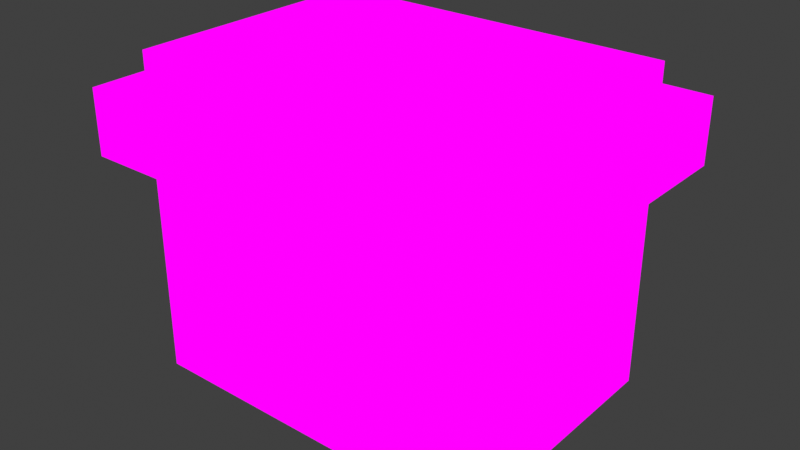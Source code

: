 # Source: HangarFrame.blend  (saved by Blender 2.82.7; exported with 4.5.12 LTS)
import bpy
from mathutils import Matrix  # noqa: F401  (used for matrix-valued properties, if any)

bpy.ops.wm.read_factory_settings(use_empty=True)
scene = bpy.context.scene
scene.name = 'Scene'

# ---- collections
col_collection = bpy.data.collections.new('Collection'); scene.collection.children.link(col_collection)

# ---- images (referenced by path relative to the original .blend; pixels are not part of the script)
import os
ASSET_DIR = os.environ.get("B2B_ASSET_DIR", "")  # directory of the original .blend (textures are referenced by path, not embedded)
HERE = os.path.dirname(os.path.abspath(__file__))  # packed textures are extracted next to this script under _unpacked/

def load_image(name, relpath, width, height, colorspace="sRGB"):
    """Load a texture the original file referenced (path relative to the .blend, or extracted next to this script)."""
    p = next((c for c in (os.path.join(HERE, relpath), os.path.join(ASSET_DIR, relpath)) if relpath and os.path.exists(c)), "")
    if p:
        img = bpy.data.images.load(p, check_existing=True)
        img.name = name
    else:  # same state as the original file: an image datablock whose file is absent (Cycles renders it pink)
        img = bpy.data.images.new(name, width, height)
        img.source = "FILE"
        img.filepath = "//" + (relpath or name)
    img.colorspace_settings.name = colorspace
    return img
img_hangarstructure_png_005 = load_image('HangarStructure.png.005', 'HangarStructure.png', 1024, 1024, 'sRGB')

# ---- materials (node trees are filled in below, after node groups)
mat_hangarstructure = bpy.data.materials.new('HangarStructure')
mat_hangarstructure.use_transparent_shadow = False

# ---- material node trees
mat_hangarstructure.use_nodes = True; mat_hangarstructure.node_tree.nodes.clear()
_N = mat_hangarstructure.node_tree.nodes; _L = mat_hangarstructure.node_tree.links
n0 = _N.new('ShaderNodeOutputMaterial'); n0.name = 'Material Output'; n0.location = (400, 0)
n1 = _N.new('ShaderNodeLightPath'); n1.name = 'Light Path'; n1.location = (0, 250)
n2 = _N.new('ShaderNodeBsdfTransparent'); n2.name = 'Transparent BSDF'; n2.location = (-200, -100)
n3 = _N.new('ShaderNodeEmission'); n3.name = 'Emission'; n3.location = (-200, -200)
n4 = _N.new('ShaderNodeMixShader'); n4.name = 'Mix Shader'; n4.location = (200, 0)
n5 = _N.new('ShaderNodeMixShader'); n5.name = 'Mix Shader.001'; n5.location = (0, -100)
n6 = _N.new('ShaderNodeTexImage'); n6.name = 'Image Texture'; n6.location = (-500, 100)
n6.image = img_hangarstructure_png_005
n6.interpolation = 'Closest'
_L.new(n6.outputs[0], n3.inputs[0])
_L.new(n6.outputs[1], n5.inputs[0])
_L.new(n2.outputs[0], n5.inputs[1])
_L.new(n2.outputs[0], n4.inputs[1])
_L.new(n3.outputs[0], n5.inputs[2])
_L.new(n5.outputs[0], n4.inputs[2])
_L.new(n1.outputs[0], n4.inputs[0])
_L.new(n4.outputs[0], n0.inputs[0])
n0.is_active_output = True

# ---- world
world_world = bpy.data.worlds.new('World'); scene.world = world_world
world_world.use_nodes = True; world_world.node_tree.nodes.clear()
_N = world_world.node_tree.nodes; _L = world_world.node_tree.links
n0 = _N.new('ShaderNodeOutputWorld'); n0.name = 'World Output'; n0.location = (300, 300)
n1 = _N.new('ShaderNodeBackground'); n1.name = 'Background'; n1.location = (10, 300)
n1.inputs[0].default_value = (0.05088, 0.05088, 0.05088, 1.0)
_L.new(n1.outputs[0], n0.inputs[0])
n0.is_active_output = True
world_world.color = (0.05088, 0.05088, 0.05088)
world_world.use_sun_shadow = False
world_world.sun_shadow_jitter_overblur = 0.0

# ---- meshes
me_cube_003 = bpy.data.meshes.new('Cube.003')
me_cube_003.from_pydata([(0.2468, 5.542, 0.773), (0.7468, 5.542, -0.227), (1.247, 5.542, -0.227), (-0.2532, 5.042, 0.773), (0.2468, 5.542, -0.227), (2.247, 5.542, -0.227), (2.747, 5.542, -0.227), (1.747, 5.542, 0.773), (3.247, 5.542, -0.227), (2.747, 5.542, 0.773), (0.2468, 5.542, 0.273), (3.747, 5.542, -0.227), (4.247, 5.542, -0.227), (-2.253, 1.542, 0.773), (-2.253, 5.042, 0.773), (-0.7532, 5.542, -0.227), (1.747, 5.542, -0.227), (-1.753, 5.542, -0.227), (-2.253, 5.542, -0.227), (-1.253, 5.542, -0.227), (-2.253, 4.542, -0.227), (-1.753, 4.542, 0.273), (-2.253, 4.042, 0.773), (-2.253, 5.042, -0.227), (-2.253, 4.542, 0.273), (-0.2532, 5.542, -0.227), (-2.253, 3.042, -0.227), (-1.753, 4.542, 0.773), (-2.253, 4.042, -0.227), (0.7468, 5.042, -0.227), (-2.253, 3.542, -0.227), (-0.2532, 1.042, -0.227), (-2.253, 1.042, -0.227), (-2.253, 2.542, -0.227), (-1.753, 5.042, 0.273), (-2.253, 1.542, 0.273), (-2.253, 1.542, -0.227), (-0.7532, 0.5423, -0.227), (-2.253, 1.042, 0.273), (-2.253, 0.5423, 0.773), (-1.753, 0.5423, -0.227), (-2.253, 0.5423, -0.227), (-2.253, 2.042, -0.227), (-0.7532, 0.5423, 0.773), (-1.253, 1.042, 1.273), (1.747, 1.042, 1.273), (4.247, 0.5423, -0.227), (-0.2532, 0.5423, -0.227), (0.2468, 0.5423, -0.227), (2.747, 0.5423, 0.773), (0.7468, 0.5423, -0.227), (2.247, 0.5423, 0.773), (1.247, 0.5423, -0.227), (1.747, 0.5423, 0.773), (2.747, 0.5423, -0.227), (3.747, 1.042, 1.273), (2.247, 0.5423, -0.227), (3.747, 2.542, -0.227), (4.247, 0.5423, 0.773), (2.747, 0.5423, 0.273), (1.247, 1.042, 0.773), (3.747, 0.5423, -0.227), (3.747, 1.542, -0.227), (3.247, 0.5423, -0.227), (-1.253, 0.5423, -0.227), (4.247, 1.542, -0.227), (4.247, 3.542, -0.227), (4.247, 2.042, -0.227), (4.247, 2.542, 0.773), (1.747, 1.042, 0.773), (4.247, 4.542, 0.773), (3.747, 4.542, 0.273), (4.247, 2.542, -0.227), (1.747, 5.542, 0.273), (3.747, 3.542, -0.227), (4.247, 4.042, -0.227), (3.247, 1.042, -3.685), (4.247, 4.042, 0.273), (3.747, 1.042, 0.273), (1.747, 0.5423, -0.227), (2.247, 1.042, -0.227), (4.247, 4.042, 0.773), (0.7468, 5.542, 0.773), (2.747, 5.542, 0.273), (4.247, 1.042, 0.773), (4.247, 1.542, 0.773), (4.247, 5.042, 0.773), (4.247, 5.042, 0.273), (4.247, 3.542, 0.273), (3.747, 5.042, 0.773), (3.747, 5.042, 1.273), (3.747, 3.542, 0.773), (3.747, 2.042, -0.227), (3.747, 1.042, -0.227), (3.747, 4.042, -0.227), (3.247, 5.542, 0.273), (-0.7532, 5.542, 0.773), (-1.753, 3.542, -0.227), (0.7468, 5.542, 0.273), (2.247, 5.042, -0.227), (-0.2532, 1.042, 0.773), (-2.253, 5.542, 0.273), (-1.753, 5.542, 0.273), (2.247, 5.042, -0.727), (-2.253, 5.042, 0.273), (-1.253, 5.042, 0.273), (-1.753, 4.042, 0.273), (1.247, 5.042, -0.227), (-1.253, 0.5423, 0.273), (-2.253, 3.042, 0.273), (-2.253, 2.042, 0.273), (3.247, 0.5423, 0.273), (-0.2532, 1.042, -0.727), (-1.753, 5.042, -0.227), (-1.753, 4.042, -0.227), (-2.253, 2.542, 0.273), (-1.753, 0.5423, 0.273), (-1.753, 2.042, -0.227), (-1.753, 2.542, -0.227), (1.747, 0.5423, 0.273), (0.7468, 0.5423, 0.273), (2.247, 1.042, 0.773), (3.747, 2.542, -0.727), (1.747, 5.042, -0.227), (3.247, 1.042, -0.727), (3.747, 0.5423, 0.773), (2.747, 1.042, -0.227), (1.747, 1.042, -0.227), (0.7468, 1.042, -0.227), (2.247, 1.042, 0.273), (3.747, 2.042, 0.773), (1.247, 1.042, -0.227), (1.747, 1.042, -0.727), (-1.753, 1.542, -0.727), (3.747, 1.542, 1.273), (0.2468, 1.042, 0.773), (-1.753, 1.042, -0.227), (-1.753, 1.042, 0.273), (-1.753, 1.542, 0.773), (-1.753, 1.042, 0.773), (-1.753, 3.042, 0.773), (-1.753, 1.042, -0.727), (-0.7532, 1.042, 1.273), (0.2468, 5.042, -0.227), (-0.2532, 5.042, -0.227), (0.2468, 5.042, -0.727), (3.747, 5.042, -0.227), (-0.7532, 5.042, 0.273), (2.747, 5.042, 1.273), (-0.7532, 5.042, 0.773), (1.247, 5.042, 0.773), (-1.753, 4.042, 0.773), (2.747, 5.042, -0.227), (4.247, 5.042, -0.227), (0.7468, 1.042, -0.727), (3.747, 3.042, 1.273), (3.747, 4.042, -0.727), (3.747, 3.542, 0.273), (4.247, 4.542, -0.227), (4.247, 3.042, -0.227), (4.247, 1.042, -0.227), (3.747, 4.542, -0.227), (1.747, 5.042, 0.273), (0.7468, 5.042, 0.773), (3.247, 5.042, 0.773), (0.7468, 5.042, 0.273), (2.247, 5.042, 0.273), (2.747, 5.042, 0.273), (3.247, 5.042, 1.273), (-1.753, 3.542, 0.773), (2.247, 5.042, 1.273), (1.747, 5.042, 0.773), (-1.253, 1.042, 0.273), (1.247, 5.042, 1.273), (1.747, 5.042, 1.273), (0.2468, 5.042, 0.773), (-1.753, 5.042, 0.773), (0.2468, 5.042, 1.273), (0.7468, 5.042, 1.273), (2.247, 5.042, 0.773), (1.247, 5.042, 0.273), (-0.7532, 5.042, 1.273), (-0.2532, 5.042, 1.273), (0.2468, 5.042, 0.273), (-0.2532, 5.042, 0.273), (-1.753, 1.042, 1.273), (-1.253, 5.042, 1.273), (2.747, 5.042, 0.773), (-1.253, 5.042, 0.773), (-1.753, 5.042, 1.273), (-1.753, 4.542, 1.273), (-1.753, 2.542, 0.773), (-1.753, 4.042, 1.273), (-1.753, 3.042, 0.273), (-1.753, 3.542, 1.273), (-1.753, 1.542, 0.273), (-1.753, 3.042, 1.273), (-1.753, 2.542, 0.273), (-1.753, 2.542, 1.273), (-1.753, 1.542, 1.273), (-1.753, 2.042, 1.273), (-1.753, 2.042, 0.773), (-1.753, 2.042, 0.273), (-1.753, 3.542, 0.273), (1.747, 1.042, 0.273), (2.747, 1.042, 0.273), (-0.7532, 1.042, 0.773), (-0.2532, 1.042, 1.273), (1.247, 1.042, 0.273), (0.2468, 1.042, 1.273), (0.7468, 1.042, 0.273), (3.747, 4.042, 0.773), (-1.253, 1.042, 0.773), (1.247, 1.042, 1.273), (0.7468, 1.042, 1.273), (3.247, 1.042, 0.273), (0.7468, 1.042, 0.773), (3.747, 1.542, 0.773), (2.247, 1.042, 1.273), (3.747, 1.542, 0.273), (3.247, 1.042, 0.773), (2.747, 1.042, 0.773), (0.2468, 1.042, 0.273), (-0.7532, 1.042, 0.273), (3.247, 1.042, 1.273), (2.747, 1.042, 1.273), (-0.2532, 1.042, 0.273), (3.747, 1.042, 0.773), (3.747, 2.042, 0.273), (3.747, 2.042, 1.273), (3.747, 3.042, 0.273), (3.747, 2.542, 0.273), (3.747, 3.042, 0.773), (3.747, 4.042, 0.273), (3.247, 5.042, 0.273), (3.747, 4.542, 0.773), (3.747, 4.542, 1.273), (3.747, 2.542, 0.773), (3.747, 4.042, 1.273), (3.747, 3.542, 1.273), (3.747, 5.042, 0.273), (3.747, 2.542, 1.273), (-1.253, 5.042, -0.727), (-1.753, 4.042, -0.727), (-0.7532, 5.042, -0.727), (-1.253, 5.042, -0.227), (-0.2532, 5.042, -0.727), (-0.7532, 5.042, -0.227), (3.247, 5.042, -0.727), (0.7468, 5.042, -0.727), (1.247, 5.042, -0.727), (1.747, 5.042, -0.727), (2.747, 5.042, -0.727), (-1.753, 2.542, -0.727), (3.747, 5.042, -0.727), (3.247, 5.042, -0.227), (-1.753, 5.042, -0.727), (-1.753, 4.542, -0.727), (-1.753, 4.542, -0.227), (-1.753, 3.542, -0.727), (-1.753, 3.042, -0.727), (-1.753, 3.042, -0.227), (-1.753, 2.042, -0.727), (-0.7532, 1.042, -0.727), (-1.753, 1.542, -0.227), (-1.253, 1.042, -0.727), (-1.253, 1.042, -0.227), (-0.7532, 1.042, -0.227), (0.2468, 1.042, -0.727), (0.2468, 1.042, -0.227), (1.247, 1.042, -0.727), (3.747, 1.042, -0.727), (2.247, 1.042, -0.727), (2.747, 1.042, -0.727), (3.747, 2.542, -3.685), (3.247, 1.042, -0.227), (3.747, 1.542, -0.727), (3.747, 2.042, -0.727), (3.747, 3.542, -0.727), (3.747, 3.042, -0.727), (3.747, 3.042, -0.227), (-0.2532, 1.042, -3.685), (3.747, 4.542, -0.727), (2.247, 5.042, -3.685), (1.747, 1.042, -3.685), (-1.753, 1.542, -3.685), (-1.753, 1.042, -3.685), (0.2468, 5.042, -3.685), (0.7468, 1.042, -3.685), (3.747, 4.042, -3.685), (-1.253, 5.042, -3.685), (-1.753, 4.042, -3.685), (-0.7532, 5.042, -3.685), (-0.2532, 5.042, -3.685), (3.247, 5.042, -3.685), (0.7468, 5.042, -3.685), (1.247, 5.042, -3.685), (1.747, 5.042, -3.685), (2.747, 5.042, -3.685), (-1.753, 2.542, -3.685), (3.747, 5.042, -3.685), (-1.753, 5.042, -3.685), (-1.753, 4.542, -3.685), (-1.753, 3.542, -3.685), (-1.753, 3.042, -3.685), (-1.753, 2.042, -3.685), (-0.7532, 1.042, -3.685), (-1.253, 1.042, -3.685), (0.2468, 1.042, -3.685), (1.247, 1.042, -3.685), (3.747, 1.042, -3.685), (2.247, 1.042, -3.685), (2.747, 1.042, -3.685), (3.747, 1.542, -3.685), (3.747, 2.042, -3.685), (3.747, 3.542, -3.685), (3.747, 3.042, -3.685), (3.747, 4.542, -3.685), (-2.253, 0.5423, 0.273), (-0.7532, 0.5423, 0.273), (-1.753, 0.5423, 0.773), (-0.2532, 0.5423, 0.273), (0.2468, 0.5423, 0.273), (-1.253, 0.5423, 0.773), (1.247, 0.5423, 0.273), (-0.2532, 0.5423, 0.773), (0.2468, 0.5423, 0.773), (0.7468, 0.5423, 0.773), (1.247, 0.5423, 0.773), (2.247, 0.5423, 0.273), (3.747, 0.5423, 0.273), (4.247, 2.042, 0.273), (3.247, 0.5423, 0.773), (4.247, 0.5423, 0.273), (4.247, 1.042, 0.273), (4.247, 1.542, 0.273), (4.247, 2.542, 0.273), (4.247, 2.042, 0.773), (4.247, 3.042, 0.273), (4.247, 3.042, 0.773), (4.247, 3.542, 0.773), (4.247, 4.542, 0.273), (3.747, 5.542, 0.273), (4.247, 5.542, 0.273), (4.247, 5.542, 0.773), (3.747, 5.542, 0.773), (3.247, 5.542, 0.773), (2.247, 5.542, 0.273), (2.247, 5.542, 0.773), (1.247, 5.542, 0.273), (1.247, 5.542, 0.773), (-0.7532, 5.542, 0.273), (-0.2532, 5.542, 0.273), (-0.2532, 5.542, 0.773), (-1.253, 5.542, 0.273), (-1.253, 5.542, 0.773), (-1.753, 5.542, 0.773), (-2.253, 5.542, 0.773), (-2.253, 4.042, 0.273), (-2.253, 4.542, 0.773), (-2.253, 3.542, 0.273), (-2.253, 3.542, 0.773), (-2.253, 3.042, 0.773), (-2.253, 2.542, 0.773), (-2.253, 2.042, 0.773), (-2.253, 1.042, 0.773)], [], [(16, 2, 349, 73), (5, 16, 73, 347), (6, 5, 347, 83), (8, 6, 83, 95), (11, 8, 95, 342), (12, 11, 342, 343), (2, 1, 98, 349), (1, 4, 10, 98), (4, 25, 352, 10), (25, 15, 351, 352), (15, 19, 354, 351), (19, 17, 102, 354), (17, 18, 101, 102), (18, 23, 104, 101), (23, 20, 24, 104), (20, 28, 358, 24), (28, 30, 360, 358), (30, 26, 109, 360), (26, 33, 115, 109), (33, 42, 110, 115), (42, 36, 35, 110), (36, 32, 38, 35), (32, 41, 318, 38), (41, 40, 116, 318), (40, 64, 108, 116), (64, 37, 319, 108), (37, 47, 321, 319), (47, 48, 322, 321), (48, 50, 120, 322), (50, 52, 324, 120), (52, 79, 119, 324), (79, 56, 329, 119), (56, 54, 59, 329), (54, 63, 111, 59), (63, 61, 330, 111), (61, 46, 333, 330), (46, 160, 334, 333), (160, 65, 335, 334), (65, 67, 331, 335), (67, 72, 336, 331), (72, 159, 338, 336), (159, 66, 88, 338), (66, 75, 77, 88), (75, 158, 341, 77), (158, 153, 87, 341), (153, 12, 343, 87), (334, 335, 219, 78), (335, 331, 228, 219), (333, 334, 78, 330), (336, 338, 230, 231), (338, 88, 157, 230), (331, 336, 231, 228), (88, 77, 233, 157), (77, 341, 71, 233), (341, 87, 240, 71), (87, 343, 342, 240), (342, 95, 234, 240), (95, 83, 167, 234), (83, 347, 166, 167), (347, 73, 162, 166), (73, 349, 180, 162), (349, 98, 165, 180), (98, 10, 183, 165), (10, 352, 184, 183), (352, 351, 147, 184), (351, 354, 105, 147), (354, 102, 34, 105), (101, 104, 34, 102), (104, 24, 21, 34), (35, 38, 137, 195), (38, 318, 116, 137), (115, 110, 202, 197), (110, 35, 195, 202), (360, 109, 193, 203), (109, 115, 197, 193), (24, 358, 106, 21), (358, 360, 203, 106), (116, 108, 172, 137), (108, 319, 223, 172), (319, 321, 226, 223), (321, 322, 222, 226), (322, 120, 210, 222), (120, 324, 208, 210), (324, 119, 204, 208), (119, 329, 129, 204), (329, 59, 205, 129), (59, 111, 215, 205), (111, 330, 78, 215), (93, 275, 215, 78), (275, 126, 205, 215), (126, 80, 129, 205), (80, 127, 204, 129), (127, 131, 208, 204), (131, 128, 210, 208), (128, 269, 222, 210), (269, 31, 226, 222), (31, 267, 223, 226), (267, 266, 172, 223), (266, 136, 137, 172), (136, 264, 195, 137), (264, 117, 202, 195), (117, 118, 197, 202), (118, 261, 193, 197), (261, 97, 203, 193), (97, 114, 106, 203), (114, 258, 21, 106), (258, 113, 34, 21), (113, 245, 105, 34), (245, 247, 147, 105), (247, 144, 184, 147), (144, 143, 183, 184), (143, 29, 165, 183), (29, 107, 180, 165), (107, 123, 162, 180), (123, 99, 166, 162), (99, 152, 167, 166), (152, 255, 234, 167), (255, 146, 240, 234), (146, 161, 71, 240), (161, 94, 233, 71), (94, 74, 157, 233), (74, 280, 230, 157), (280, 57, 231, 230), (57, 92, 228, 231), (92, 62, 219, 228), (62, 93, 78, 219), (159, 72, 57, 280), (72, 67, 92, 57), (75, 66, 74, 94), (66, 159, 280, 74), (153, 158, 161, 146), (158, 75, 94, 161), (12, 153, 146, 11), (67, 65, 62, 92), (65, 160, 93, 62), (160, 46, 61, 93), (126, 275, 63, 54), (275, 93, 61, 63), (127, 80, 56, 79), (80, 126, 54, 56), (128, 131, 52, 50), (131, 127, 79, 52), (31, 269, 48, 47), (269, 128, 50, 48), (266, 267, 37, 64), (267, 31, 47, 37), (136, 266, 64, 40), (264, 136, 32, 36), (136, 40, 41, 32), (118, 117, 42, 33), (117, 264, 36, 42), (97, 261, 26, 30), (261, 118, 33, 26), (258, 114, 28, 20), (114, 97, 30, 28), (113, 258, 20, 23), (245, 113, 17, 19), (113, 23, 18, 17), (144, 247, 15, 25), (247, 245, 19, 15), (29, 143, 4, 1), (143, 144, 25, 4), (123, 107, 2, 16), (107, 29, 1, 2), (99, 123, 16, 5), (255, 152, 6, 8), (152, 99, 5, 6), (146, 255, 8, 11), (234, 167, 187, 164), (164, 187, 148, 168), (179, 171, 174, 170), (171, 150, 173, 174), (150, 163, 178, 173), (163, 175, 177, 178), (175, 3, 182, 177), (3, 149, 181, 182), (149, 188, 186, 181), (188, 176, 189, 186), (105, 34, 176, 188), (147, 105, 188, 149), (183, 184, 3, 175), (165, 183, 175, 163), (187, 179, 170, 148), (167, 166, 179, 187), (166, 162, 171, 179), (162, 180, 150, 171), (184, 147, 149, 3), (180, 165, 163, 150), (34, 21, 27, 176), (176, 27, 190, 189), (27, 151, 192, 190), (151, 169, 194, 192), (169, 140, 196, 194), (140, 191, 198, 196), (191, 201, 200, 198), (201, 138, 199, 200), (202, 195, 138, 201), (195, 137, 139, 138), (138, 139, 185, 199), (197, 202, 201, 191), (193, 197, 191, 140), (203, 193, 140, 169), (106, 203, 169, 151), (21, 106, 151, 27), (137, 172, 212, 139), (139, 212, 44, 185), (212, 206, 142, 44), (206, 100, 207, 142), (100, 135, 209, 207), (135, 216, 214, 209), (216, 60, 213, 214), (210, 208, 60, 216), (208, 204, 69, 60), (204, 129, 121, 69), (121, 221, 225, 218), (205, 215, 220, 221), (215, 78, 227, 220), (220, 227, 55, 224), (221, 220, 224, 225), (69, 121, 218, 45), (60, 69, 45, 213), (172, 223, 206, 212), (223, 226, 100, 206), (226, 222, 135, 100), (222, 210, 216, 135), (129, 205, 221, 121), (78, 219, 217, 227), (227, 217, 134, 55), (217, 130, 229, 134), (130, 237, 241, 229), (228, 231, 237, 130), (219, 228, 130, 217), (231, 230, 232, 237), (230, 157, 91, 232), (157, 233, 211, 91), (233, 71, 235, 211), (71, 240, 89, 235), (235, 89, 90, 236), (211, 235, 236, 238), (91, 211, 238, 239), (232, 91, 239, 155), (237, 232, 155, 241), (240, 234, 164, 89), (89, 164, 168, 90), (242, 256, 113, 245), (244, 242, 245, 247), (246, 244, 247, 144), (145, 246, 144, 143), (249, 145, 143, 29), (250, 249, 29, 107), (251, 250, 107, 123), (103, 251, 123, 99), (252, 103, 99, 152), (248, 252, 152, 255), (254, 248, 255, 146), (256, 257, 258, 113), (257, 243, 114, 258), (243, 259, 97, 114), (259, 260, 261, 97), (260, 253, 118, 261), (253, 262, 117, 118), (262, 133, 264, 117), (133, 141, 136, 264), (141, 265, 266, 136), (265, 263, 267, 266), (263, 112, 31, 267), (112, 268, 269, 31), (268, 154, 128, 269), (154, 270, 131, 128), (270, 132, 127, 131), (132, 272, 80, 127), (272, 273, 126, 80), (273, 124, 275, 126), (124, 271, 93, 275), (271, 276, 62, 93), (276, 277, 92, 62), (277, 122, 57, 92), (122, 279, 280, 57), (279, 278, 74, 280), (278, 156, 94, 74), (156, 282, 161, 94), (282, 254, 146, 161), (263, 265, 307, 306), (122, 277, 314, 274), (133, 262, 305, 285), (154, 268, 308, 288), (156, 278, 315, 289), (246, 145, 287, 293), (278, 279, 316, 315), (277, 276, 313, 314), (248, 254, 300, 294), (273, 272, 311, 312), (265, 141, 286, 307), (112, 263, 306, 281), (242, 244, 292, 290), (259, 243, 291, 303), (254, 282, 317, 300), (260, 259, 303, 304), (271, 124, 76, 310), (251, 103, 283, 297), (262, 253, 299, 305), (124, 273, 312, 76), (132, 270, 309, 284), (243, 257, 302, 291), (249, 250, 296, 295), (103, 252, 298, 283), (253, 260, 304, 299), (256, 242, 290, 301), (276, 271, 310, 313), (250, 251, 297, 296), (282, 156, 289, 317), (145, 249, 295, 287), (252, 248, 294, 298), (244, 246, 293, 292), (268, 112, 281, 308), (279, 122, 274, 316), (141, 133, 285, 286), (257, 256, 301, 302), (272, 132, 284, 311), (270, 154, 288, 309), (318, 116, 320, 39), (116, 108, 323, 320), (108, 319, 43, 323), (319, 321, 325, 43), (321, 322, 326, 325), (322, 120, 327, 326), (120, 324, 328, 327), (324, 119, 53, 328), (119, 329, 51, 53), (329, 59, 49, 51), (59, 111, 332, 49), (111, 330, 125, 332), (330, 333, 58, 125), (333, 334, 84, 58), (334, 335, 85, 84), (335, 331, 337, 85), (331, 336, 68, 337), (336, 338, 339, 68), (338, 88, 340, 339), (88, 77, 81, 340), (77, 341, 70, 81), (341, 87, 86, 70), (87, 343, 344, 86), (343, 342, 345, 344), (342, 95, 346, 345), (95, 83, 9, 346), (83, 347, 348, 9), (347, 73, 7, 348), (73, 349, 350, 7), (349, 98, 82, 350), (98, 10, 0, 82), (10, 352, 353, 0), (352, 351, 96, 353), (351, 354, 355, 96), (354, 102, 356, 355), (102, 101, 357, 356), (101, 104, 14, 357), (104, 24, 359, 14), (24, 358, 22, 359), (358, 360, 361, 22), (360, 109, 362, 361), (109, 115, 363, 362), (115, 110, 364, 363), (110, 35, 13, 364), (35, 38, 365, 13), (38, 318, 39, 365)])
_uv = me_cube_003.uv_layers.new(name='UVMap')
_uv.uv.foreach_set('vector', [0.9167, 0.3489, 0.9444, 0.3489, 0.9444, 0.3953, 0.9167, 0.3953, 0.8889, 0.3489, 0.9166, 0.3489, 0.9166, 0.3953, 0.8889, 0.3953, 0.9167, 0.3489, 0.9444, 0.3489, 0.9444, 0.3953, 0.9167, 0.3953, 0.8889, 0.3489, 0.9166, 0.3489, 0.9166, 0.3953, 0.8889, 0.3953, 0.9167, 0.3489, 0.9444, 0.3489, 0.9444, 0.3953, 0.9167, 0.3953, 0.8889, 0.3489, 0.9166, 0.3489, 0.9166, 0.3953, 0.8889, 0.3953, 0.8889, 0.3489, 0.9166, 0.3489, 0.9166, 0.3953, 0.8889, 0.3953, 0.9167, 0.3489, 0.9444, 0.3489, 0.9444, 0.3953, 0.9167, 0.3953, 0.8889, 0.3489, 0.9166, 0.3489, 0.9166, 0.3953, 0.8889, 0.3953, 0.9167, 0.3489, 0.9444, 0.3489, 0.9444, 0.3953, 0.9167, 0.3953, 0.8889, 0.3489, 0.9166, 0.3489, 0.9166, 0.3953, 0.8889, 0.3953, 0.8889, 0.3489, 0.9166, 0.3489, 0.9166, 0.3953, 0.8889, 0.3953, 0.9167, 0.3489, 0.9444, 0.3489, 0.9444, 0.3953, 0.9167, 0.3953, 0.8889, 0.3489, 0.9166, 0.3489, 0.9166, 0.3953, 0.8889, 0.3953, 0.9167, 0.3489, 0.9444, 0.3489, 0.9444, 0.3953, 0.9167, 0.3953, 0.8889, 0.3489, 0.9166, 0.3489, 0.9166, 0.3953, 0.8889, 0.3953, 0.9167, 0.3489, 0.9444, 0.3489, 0.9444, 0.3953, 0.9167, 0.3953, 0.8889, 0.3489, 0.9166, 0.3489, 0.9166, 0.3953, 0.8889, 0.3953, 0.9167, 0.3489, 0.9444, 0.3489, 0.9444, 0.3953, 0.9167, 0.3953, 0.8889, 0.3489, 0.9166, 0.3489, 0.9166, 0.3953, 0.8889, 0.3953, 0.8889, 0.3489, 0.9166, 0.3489, 0.9166, 0.3953, 0.8889, 0.3953, 0.8889, 0.3489, 0.9166, 0.3489, 0.9166, 0.3953, 0.8889, 0.3953, 0.9167, 0.3489, 0.9444, 0.3489, 0.9444, 0.3953, 0.9167, 0.3953, 0.8889, 0.3489, 0.9166, 0.3489, 0.9166, 0.3953, 0.8889, 0.3953, 0.9167, 0.3489, 0.9444, 0.3489, 0.9444, 0.3953, 0.9167, 0.3953, 0.8889, 0.3489, 0.9166, 0.3489, 0.9166, 0.3953, 0.8889, 0.3953, 0.9167, 0.3489, 0.9444, 0.3489, 0.9444, 0.3953, 0.9167, 0.3953, 0.8889, 0.3489, 0.9166, 0.3489, 0.9166, 0.3953, 0.8889, 0.3953, 0.9167, 0.3489, 0.9444, 0.3489, 0.9444, 0.3953, 0.9167, 0.3953, 0.8889, 0.3489, 0.9166, 0.3489, 0.9166, 0.3953, 0.8889, 0.3953, 0.9167, 0.3489, 0.9444, 0.3489, 0.9444, 0.3953, 0.9167, 0.3953, 0.8889, 0.3489, 0.9166, 0.3489, 0.9166, 0.3953, 0.8889, 0.3953, 0.9167, 0.3489, 0.9444, 0.3489, 0.9444, 0.3953, 0.9167, 0.3953, 0.8889, 0.3489, 0.9166, 0.3489, 0.9166, 0.3953, 0.8889, 0.3953, 0.8889, 0.3489, 0.9166, 0.3489, 0.9166, 0.3953, 0.8889, 0.3953, 0.9167, 0.3489, 0.9444, 0.3489, 0.9444, 0.3953, 0.9167, 0.3953, 0.8889, 0.3489, 0.9166, 0.3489, 0.9166, 0.3953, 0.8889, 0.3953, 0.9167, 0.3489, 0.9444, 0.3489, 0.9444, 0.3953, 0.9167, 0.3953, 0.8889, 0.3489, 0.9166, 0.3489, 0.9166, 0.3953, 0.8889, 0.3953, 0.9167, 0.3489, 0.9444, 0.3489, 0.9444, 0.3953, 0.9167, 0.3953, 0.8889, 0.3489, 0.9166, 0.3489, 0.9166, 0.3953, 0.8889, 0.3953, 0.9167, 0.3489, 0.9444, 0.3489, 0.9444, 0.3953, 0.9167, 0.3953, 0.8889, 0.3489, 0.9166, 0.3489, 0.9166, 0.3953, 0.8889, 0.3953, 0.9167, 0.3489, 0.9444, 0.3489, 0.9444, 0.3953, 0.9167, 0.3953, 0.8889, 0.3489, 0.9166, 0.3489, 0.9166, 0.3953, 0.8889, 0.3953, 0.9167, 0.3489, 0.9444, 0.3489, 0.9444, 0.3953, 0.9167, 0.3953, 0.9167, 0.3489, 0.9444, 0.3489, 0.9444, 0.3953, 0.9167, 0.3953, 0.9167, 0.3489, 0.9444, 0.3489, 0.9444, 0.3953, 0.9167, 0.3953, 0.8889, 0.3489, 0.9166, 0.3489, 0.9166, 0.3953, 0.8889, 0.3953, 0.8889, 0.3489, 0.9166, 0.3489, 0.9166, 0.3953, 0.8889, 0.3953, 0.8889, 0.3489, 0.9166, 0.3489, 0.9166, 0.3953, 0.8889, 0.3953, 0.8889, 0.3489, 0.9166, 0.3489, 0.9166, 0.3953, 0.8889, 0.3953, 0.9167, 0.3489, 0.9444, 0.3489, 0.9444, 0.3953, 0.9167, 0.3953, 0.8889, 0.3489, 0.9166, 0.3489, 0.9166, 0.3953, 0.8889, 0.3953, 0.8889, 0.3489, 0.9166, 0.3489, 0.9166, 0.3953, 0.8889, 0.3953, 0.9167, 0.3489, 0.9444, 0.3489, 0.9444, 0.3953, 0.9167, 0.3953, 0.8889, 0.3489, 0.9166, 0.3489, 0.9166, 0.3953, 0.8889, 0.3953, 0.9167, 0.3489, 0.9444, 0.3489, 0.9444, 0.3953, 0.9167, 0.3953, 0.8889, 0.3489, 0.9166, 0.3489, 0.9166, 0.3953, 0.8889, 0.3953, 0.9167, 0.3489, 0.9444, 0.3489, 0.9444, 0.3953, 0.9167, 0.3953, 0.8889, 0.3489, 0.9166, 0.3489, 0.9166, 0.3953, 0.8889, 0.3953, 0.9167, 0.3489, 0.9444, 0.3489, 0.9444, 0.3953, 0.9167, 0.3953, 0.8889, 0.3489, 0.9166, 0.3489, 0.9166, 0.3953, 0.8889, 0.3953, 0.9167, 0.3489, 0.9444, 0.3489, 0.9444, 0.3953, 0.9167, 0.3953, 0.8889, 0.3489, 0.9166, 0.3489, 0.9166, 0.3953, 0.8889, 0.3953, 0.8889, 0.3489, 0.9166, 0.3489, 0.9166, 0.3953, 0.8889, 0.3953, 0.9167, 0.3489, 0.9444, 0.3489, 0.9444, 0.3953, 0.9167, 0.3953, 0.8889, 0.3489, 0.9166, 0.3489, 0.9166, 0.3953, 0.8889, 0.3953, 0.9167, 0.3489, 0.9444, 0.3489, 0.9444, 0.3953, 0.9167, 0.3953, 0.8889, 0.3489, 0.9166, 0.3489, 0.9166, 0.3953, 0.8889, 0.3953, 0.9167, 0.3489, 0.9444, 0.3489, 0.9444, 0.3953, 0.9167, 0.3953, 0.8889, 0.3489, 0.9166, 0.3489, 0.9166, 0.3953, 0.8889, 0.3953, 0.9167, 0.3489, 0.9444, 0.3489, 0.9444, 0.3953, 0.9167, 0.3953, 0.8889, 0.3489, 0.9166, 0.3489, 0.9166, 0.3953, 0.8889, 0.3953, 0.9167, 0.3489, 0.9444, 0.3489, 0.9444, 0.3953, 0.9167, 0.3953, 0.8889, 0.3489, 0.9166, 0.3489, 0.9166, 0.3953, 0.8889, 0.3953, 0.9167, 0.3489, 0.9444, 0.3489, 0.9444, 0.3953, 0.9167, 0.3953, 0.8889, 0.3489, 0.9166, 0.3489, 0.9166, 0.3953, 0.8889, 0.3953, 0.9167, 0.3489, 0.9444, 0.3489, 0.9444, 0.3953, 0.9167, 0.3953, 0.8889, 0.3489, 0.9166, 0.3489, 0.9166, 0.3953, 0.8889, 0.3953, 0.9167, 0.3489, 0.9444, 0.3489, 0.9444, 0.3953, 0.9167, 0.3953, 0.8889, 0.3489, 0.9166, 0.3489, 0.9166, 0.3953, 0.8889, 0.3953, 0.9167, 0.3489, 0.9444, 0.3489, 0.9444, 0.3953, 0.9167, 0.3953, 0.8889, 0.3489, 0.9166, 0.3489, 0.9166, 0.3953, 0.8889, 0.3953, 0.9167, 0.3489, 0.9444, 0.3489, 0.9444, 0.3953, 0.9167, 0.3953, 0.8889, 0.3489, 0.9166, 0.3489, 0.9166, 0.3953, 0.8889, 0.3953, 0.8889, 0.3489, 0.9166, 0.3489, 0.9166, 0.3953, 0.8889, 0.3953, 0.9167, 0.3489, 0.9444, 0.3489, 0.9444, 0.3953, 0.9167, 0.3953, 0.8889, 0.3489, 0.9166, 0.3489, 0.9166, 0.3953, 0.8889, 0.3953, 0.9167, 0.3489, 0.9444, 0.3489, 0.9444, 0.3953, 0.9167, 0.3953, 0.8889, 0.3489, 0.9166, 0.3489, 0.9166, 0.3953, 0.8889, 0.3953, 0.9167, 0.3489, 0.9444, 0.3489, 0.9444, 0.3953, 0.9167, 0.3953, 0.8889, 0.3489, 0.9166, 0.3489, 0.9166, 0.3953, 0.8889, 0.3953, 0.9167, 0.3489, 0.9444, 0.3489, 0.9444, 0.3953, 0.9167, 0.3953, 0.8889, 0.3489, 0.9166, 0.3489, 0.9166, 0.3953, 0.8889, 0.3953, 0.9167, 0.3489, 0.9444, 0.3489, 0.9444, 0.3953, 0.9167, 0.3953, 0.8889, 0.3489, 0.9166, 0.3489, 0.9166, 0.3953, 0.8889, 0.3953, 0.8889, 0.3489, 0.9166, 0.3489, 0.9166, 0.3953, 0.8889, 0.3953, 0.9167, 0.3489, 0.9444, 0.3489, 0.9444, 0.3953, 0.9167, 0.3953, 0.8889, 0.3489, 0.9166, 0.3489, 0.9166, 0.3953, 0.8889, 0.3953, 0.9167, 0.3489, 0.9444, 0.3489, 0.9444, 0.3953, 0.9167, 0.3953, 0.8889, 0.3489, 0.9166, 0.3489, 0.9166, 0.3953, 0.8889, 0.3953, 0.9167, 0.3489, 0.9444, 0.3489, 0.9444, 0.3953, 0.9167, 0.3953, 0.8889, 0.3489, 0.9166, 0.3489, 0.9166, 0.3953, 0.8889, 0.3953, 0.9167, 0.3489, 0.9444, 0.3489, 0.9444, 0.3953, 0.9167, 0.3953, 0.8889, 0.3489, 0.9166, 0.3489, 0.9166, 0.3953, 0.8889, 0.3953, 0.9167, 0.3489, 0.9444, 0.3489, 0.9444, 0.3953, 0.9167, 0.3953, 0.8889, 0.3489, 0.9166, 0.3489, 0.9166, 0.3953, 0.8889, 0.3953, 0.9167, 0.3489, 0.9444, 0.3489, 0.9444, 0.3953, 0.9167, 0.3953, 0.8889, 0.3489, 0.9166, 0.3489, 0.9166, 0.3953, 0.8889, 0.3953, 0.9167, 0.3489, 0.9444, 0.3489, 0.9444, 0.3953, 0.9167, 0.3953, 0.8889, 0.3489, 0.9166, 0.3489, 0.9166, 0.3953, 0.8889, 0.3953, 0.9167, 0.3489, 0.9444, 0.3489, 0.9444, 0.3953, 0.9167, 0.3953, 0.8889, 0.3489, 0.9166, 0.3489, 0.9166, 0.3953, 0.8889, 0.3953, 0.9167, 0.3489, 0.9444, 0.3489, 0.9444, 0.3953, 0.9167, 0.3953, 0.8889, 0.3489, 0.9166, 0.3489, 0.9166, 0.3953, 0.8889, 0.3953, 0.8889, 0.3489, 0.9166, 0.3489, 0.9166, 0.3953, 0.8889, 0.3953, 0.9167, 0.3489, 0.9444, 0.3489, 0.9444, 0.3953, 0.9167, 0.3953, 0.8889, 0.3489, 0.9166, 0.3489, 0.9166, 0.3953, 0.8889, 0.3953, 0.9167, 0.3489, 0.9444, 0.3489, 0.9444, 0.3953, 0.9167, 0.3953, 0.8889, 0.3489, 0.9166, 0.3489, 0.9166, 0.3953, 0.8889, 0.3953, 0.9167, 0.3489, 0.9444, 0.3489, 0.9444, 0.3953, 0.9167, 0.3953, 0.8889, 0.3489, 0.9166, 0.3489, 0.9166, 0.3953, 0.8889, 0.3953, 0.9167, 0.3489, 0.9444, 0.3489, 0.9444, 0.3953, 0.9167, 0.3953, 0.8889, 0.3489, 0.9166, 0.3489, 0.9166, 0.3953, 0.8889, 0.3953, 0.9167, 0.3489, 0.9444, 0.3489, 0.9444, 0.3953, 0.9167, 0.3953, 0.8889, 0.3489, 0.9166, 0.3489, 0.9166, 0.3953, 0.8889, 0.3953, 0.9167, 0.3489, 0.9444, 0.3489, 0.9444, 0.3953, 0.9167, 0.3953, 0.8889, 0.3489, 0.9166, 0.3489, 0.9166, 0.3953, 0.8889, 0.3953, 0.9167, 0.3489, 0.9444, 0.3489, 0.9444, 0.3953, 0.9167, 0.3953, 0.9167, 0.3489, 0.9444, 0.3489, 0.9444, 0.3953, 0.9167, 0.3953, 0.9167, 0.3489, 0.9444, 0.3489, 0.9444, 0.3953, 0.9167, 0.3953, 0.8889, 0.3953, 0.8889, 0.3489, 0.9166, 0.3489, 0.9166, 0.3953, 0.8889, 0.3489, 0.9166, 0.3489, 0.9166, 0.3953, 0.8889, 0.3953, 0.8889, 0.3489, 0.9166, 0.3489, 0.9166, 0.3953, 0.8889, 0.3953, 0.9167, 0.3489, 0.9444, 0.3489, 0.9444, 0.3953, 0.9167, 0.3953, 0.8889, 0.3489, 0.9166, 0.3489, 0.9166, 0.3953, 0.8889, 0.3953, 0.9167, 0.3489, 0.9444, 0.3489, 0.9444, 0.3953, 0.9167, 0.3953, 0.8889, 0.3489, 0.9166, 0.3489, 0.9166, 0.3953, 0.8889, 0.3953, 0.9167, 0.3489, 0.9444, 0.3489, 0.9444, 0.3953, 0.9167, 0.3953, 0.8889, 0.3489, 0.9166, 0.3489, 0.9166, 0.3953, 0.8889, 0.3953, 0.9167, 0.3489, 0.9444, 0.3489, 0.9444, 0.3953, 0.9167, 0.3953, 0.8889, 0.3489, 0.9166, 0.3489, 0.9166, 0.3953, 0.8889, 0.3953, 0.9167, 0.3489, 0.9444, 0.3489, 0.9444, 0.3953, 0.9167, 0.3953, 0.9167, 0.3489, 0.9444, 0.3489, 0.9444, 0.3953, 0.9167, 0.3953, 0.9167, 0.3489, 0.9444, 0.3489, 0.9444, 0.3953, 0.9167, 0.3953, 0.8889, 0.3489, 0.9166, 0.3489, 0.9166, 0.3953, 0.8889, 0.3953, 0.8889, 0.3489, 0.9166, 0.3489, 0.9166, 0.3953, 0.8889, 0.3953, 0.9167, 0.3489, 0.9444, 0.3489, 0.9444, 0.3953, 0.9167, 0.3953, 0.8889, 0.3489, 0.9166, 0.3489, 0.9166, 0.3953, 0.8889, 0.3953, 0.9167, 0.3489, 0.9444, 0.3489, 0.9444, 0.3953, 0.9167, 0.3953, 0.8889, 0.3489, 0.9166, 0.3489, 0.9166, 0.3953, 0.8889, 0.3953, 0.9167, 0.3489, 0.9444, 0.3489, 0.9444, 0.3953, 0.9167, 0.3953, 0.9167, 0.3489, 0.9444, 0.3489, 0.9444, 0.3953, 0.9167, 0.3953, 0.9167, 0.3489, 0.9444, 0.3489, 0.9444, 0.3953, 0.9167, 0.3953, 0.8889, 0.3489, 0.9166, 0.3489, 0.9166, 0.3953, 0.8889, 0.3953, 0.8889, 0.3489, 0.9166, 0.3489, 0.9166, 0.3953, 0.8889, 0.3953, 0.9167, 0.3489, 0.9444, 0.3489, 0.9444, 0.3953, 0.9167, 0.3953, 0.8889, 0.3489, 0.9166, 0.3489, 0.9166, 0.3953, 0.8889, 0.3953, 0.9167, 0.3489, 0.9444, 0.3489, 0.9444, 0.3953, 0.9167, 0.3953, 0.8889, 0.3489, 0.9166, 0.3489, 0.9166, 0.3953, 0.8889, 0.3953, 0.9167, 0.3489, 0.9444, 0.3489, 0.9444, 0.3953, 0.9167, 0.3953, 0.9167, 0.3489, 0.9444, 0.3489, 0.9444, 0.3953, 0.9167, 0.3953, 0.9167, 0.3489, 0.9444, 0.3489, 0.9444, 0.3953, 0.9167, 0.3953, 0.8889, 0.3489, 0.9166, 0.3489, 0.9166, 0.3953, 0.8889, 0.3953, 0.8889, 0.3489, 0.9166, 0.3489, 0.9166, 0.3953, 0.8889, 0.3953, 0.9167, 0.3489, 0.9444, 0.3489, 0.9444, 0.3953, 0.9167, 0.3953, 0.9167, 0.3489, 0.9444, 0.3489, 0.9444, 0.3953, 0.9167, 0.3953, 4.34e-05, 0.9536, 0.02773, 0.9536, 0.02773, 0.9999, 4.34e-05, 0.9999, 4.34e-05, 0.9536, 0.02773, 0.9536, 0.02773, 0.9999, 4.34e-05, 0.9999, 4.341e-05, 0.9536, 0.02773, 0.9536, 0.02773, 0.9999, 4.341e-05, 0.9999, 4.34e-05, 0.9536, 0.02773, 0.9536, 0.02773, 0.9999, 4.34e-05, 0.9999, 4.34e-05, 0.9536, 0.02773, 0.9536, 0.02773, 0.9999, 4.34e-05, 0.9999, 4.34e-05, 0.9536, 0.02773, 0.9536, 0.02773, 0.9999, 4.34e-05, 0.9999, 4.34e-05, 0.9536, 0.02773, 0.9536, 0.02773, 0.9999, 4.34e-05, 0.9999, 4.34e-05, 0.9536, 0.02773, 0.9536, 0.02773, 0.9999, 4.34e-05, 0.9999, 4.341e-05, 0.9536, 0.02773, 0.9536, 0.02773, 0.9999, 4.341e-05, 0.9999, 4.34e-05, 0.9536, 0.02773, 0.9536, 0.02773, 0.9999, 4.34e-05, 0.9999, 4.339e-05, 0.9536, 0.02773, 0.9536, 0.02773, 0.9999, 4.339e-05, 0.9999, 4.338e-05, 0.9536, 0.02773, 0.9536, 0.02773, 0.9999, 4.338e-05, 0.9999, 4.34e-05, 0.9536, 0.02773, 0.9536, 0.02773, 0.9999, 4.34e-05, 0.9999, 4.34e-05, 0.9536, 0.02773, 0.9536, 0.02773, 0.9999, 4.34e-05, 0.9999, 4.34e-05, 0.9536, 0.02773, 0.9536, 0.02773, 0.9999, 4.34e-05, 0.9999, 4.34e-05, 0.9536, 0.02773, 0.9536, 0.02773, 0.9999, 4.34e-05, 0.9999, 4.341e-05, 0.9536, 0.02773, 0.9536, 0.02773, 0.9999, 4.341e-05, 0.9999, 4.34e-05, 0.9536, 0.02773, 0.9536, 0.02773, 0.9999, 4.34e-05, 0.9999, 4.34e-05, 0.9536, 0.02773, 0.9536, 0.02773, 0.9999, 4.34e-05, 0.9999, 4.34e-05, 0.9536, 0.02773, 0.9536, 0.02773, 0.9999, 4.34e-05, 0.9999, 4.34e-05, 0.9536, 0.02773, 0.9536, 0.02773, 0.9999, 4.34e-05, 0.9999, 4.34e-05, 0.9536, 0.02773, 0.9536, 0.02773, 0.9999, 4.34e-05, 0.9999, 4.34e-05, 0.9536, 0.02773, 0.9536, 0.02773, 0.9999, 4.34e-05, 0.9999, 4.34e-05, 0.9536, 0.02773, 0.9536, 0.02773, 0.9999, 4.34e-05, 0.9999, 4.34e-05, 0.9536, 0.02773, 0.9536, 0.02773, 0.9999, 4.34e-05, 0.9999, 4.34e-05, 0.9536, 0.02773, 0.9536, 0.02773, 0.9999, 4.34e-05, 0.9999, 4.34e-05, 0.9536, 0.02773, 0.9536, 0.02773, 0.9999, 4.34e-05, 0.9999, 4.34e-05, 0.9536, 0.02773, 0.9536, 0.02773, 0.9999, 4.34e-05, 0.9999, 4.34e-05, 0.9536, 0.02773, 0.9536, 0.02773, 0.9999, 4.34e-05, 0.9999, 4.34e-05, 0.9536, 0.02773, 0.9536, 0.02773, 0.9999, 4.34e-05, 0.9999, 4.34e-05, 0.9536, 0.02773, 0.9536, 0.02773, 0.9999, 4.34e-05, 0.9999, 4.34e-05, 0.9536, 0.02773, 0.9536, 0.02773, 0.9999, 4.34e-05, 0.9999, 4.34e-05, 0.9536, 0.02773, 0.9536, 0.02773, 0.9999, 4.34e-05, 0.9999, 4.339e-05, 0.9536, 0.02773, 0.9536, 0.02773, 0.9999, 4.339e-05, 0.9999, 4.34e-05, 0.9536, 0.02773, 0.9536, 0.02773, 0.9999, 4.34e-05, 0.9999, 4.34e-05, 0.9536, 0.02773, 0.9536, 0.02773, 0.9999, 4.34e-05, 0.9999, 4.34e-05, 0.9536, 0.02773, 0.9536, 0.02773, 0.9999, 4.34e-05, 0.9999, 4.34e-05, 0.9536, 0.02773, 0.9536, 0.02773, 0.9999, 4.34e-05, 0.9999, 4.34e-05, 0.9536, 0.02773, 0.9536, 0.02773, 0.9999, 4.34e-05, 0.9999, 4.34e-05, 0.9536, 0.02773, 0.9536, 0.02773, 0.9999, 4.34e-05, 0.9999, 4.34e-05, 0.9536, 0.02773, 0.9536, 0.02773, 0.9999, 4.34e-05, 0.9999, 4.34e-05, 0.9536, 0.02773, 0.9536, 0.02773, 0.9999, 4.34e-05, 0.9999, 4.34e-05, 0.9536, 0.02773, 0.9536, 0.02773, 0.9999, 4.34e-05, 0.9999, 4.34e-05, 0.9536, 0.02773, 0.9536, 0.02773, 0.9999, 4.34e-05, 0.9999, 4.34e-05, 0.9536, 0.02773, 0.9536, 0.02773, 0.9999, 4.34e-05, 0.9999, 4.338e-05, 0.9536, 0.02773, 0.9536, 0.02773, 0.9999, 4.338e-05, 0.9999, 4.34e-05, 0.9536, 0.02773, 0.9536, 0.02773, 0.9999, 4.34e-05, 0.9999, 4.34e-05, 0.9536, 0.02773, 0.9536, 0.02773, 0.9999, 4.34e-05, 0.9999, 4.339e-05, 0.9536, 0.02773, 0.9536, 0.02773, 0.9999, 4.339e-05, 0.9999, 4.34e-05, 0.9536, 0.02773, 0.9536, 0.02773, 0.9999, 4.34e-05, 0.9999, 4.34e-05, 0.9536, 0.02773, 0.9536, 0.02773, 0.9999, 4.34e-05, 0.9999, 4.34e-05, 0.9536, 0.02773, 0.9536, 0.02773, 0.9999, 4.34e-05, 0.9999, 4.34e-05, 0.9536, 0.02773, 0.9536, 0.02773, 0.9999, 4.34e-05, 0.9999, 4.34e-05, 0.9536, 0.02773, 0.9536, 0.02773, 0.9999, 4.34e-05, 0.9999, 4.339e-05, 0.9536, 0.02773, 0.9536, 0.02773, 0.9999, 4.339e-05, 0.9999, 4.34e-05, 0.9536, 0.02773, 0.9536, 0.02773, 0.9999, 4.34e-05, 0.9999, 4.34e-05, 0.9536, 0.02773, 0.9536, 0.02773, 0.9999, 4.34e-05, 0.9999, 4.34e-05, 0.9536, 0.02773, 0.9536, 0.02773, 0.9999, 4.34e-05, 0.9999, 4.34e-05, 0.9536, 0.02773, 0.9536, 0.02773, 0.9999, 4.34e-05, 0.9999, 4.34e-05, 0.9536, 0.02773, 0.9536, 0.02773, 0.9999, 4.34e-05, 0.9999, 4.34e-05, 0.9536, 0.02773, 0.9536, 0.02773, 0.9999, 4.34e-05, 0.9999, 4.34e-05, 0.9536, 0.02773, 0.9536, 0.02773, 0.9999, 4.34e-05, 0.9999, 4.34e-05, 0.9536, 0.02773, 0.9536, 0.02773, 0.9999, 4.34e-05, 0.9999, 4.34e-05, 0.9536, 0.02773, 0.9536, 0.02773, 0.9999, 4.34e-05, 0.9999, 4.34e-05, 0.9536, 0.02773, 0.9536, 0.02773, 0.9999, 4.34e-05, 0.9999, 4.34e-05, 0.9536, 0.02773, 0.9536, 0.02773, 0.9999, 4.34e-05, 0.9999, 4.34e-05, 0.9536, 0.02773, 0.9536, 0.02773, 0.9999, 4.34e-05, 0.9999, 4.34e-05, 0.9536, 0.02773, 0.9536, 0.02773, 0.9999, 4.34e-05, 0.9999, 4.34e-05, 0.9536, 0.02773, 0.9536, 0.02773, 0.9999, 4.34e-05, 0.9999, 4.34e-05, 0.9536, 0.02773, 0.9536, 0.02773, 0.9999, 4.34e-05, 0.9999, 4.34e-05, 0.9536, 0.02773, 0.9536, 0.02773, 0.9999, 4.34e-05, 0.9999, 4.34e-05, 0.9536, 0.02773, 0.9536, 0.02773, 0.9999, 4.34e-05, 0.9999, 4.34e-05, 0.9536, 0.02773, 0.9536, 0.02773, 0.9999, 4.34e-05, 0.9999, 4.34e-05, 0.9536, 0.02773, 0.9536, 0.02773, 0.9999, 4.34e-05, 0.9999, 4.34e-05, 0.9536, 0.02773, 0.9536, 0.02773, 0.9999, 4.34e-05, 0.9999, 4.34e-05, 0.9536, 0.02773, 0.9536, 0.02773, 0.9999, 4.34e-05, 0.9999, 4.339e-05, 0.9536, 0.02773, 0.9536, 0.02773, 0.9999, 4.339e-05, 0.9999, 4.34e-05, 0.9536, 0.02773, 0.9536, 0.02773, 0.9999, 4.34e-05, 0.9999, 4.34e-05, 0.9536, 0.02773, 0.9536, 0.02773, 0.9999, 4.34e-05, 0.9999, 4.34e-05, 0.9536, 0.02773, 0.9536, 0.02773, 0.9999, 4.34e-05, 0.9999, 4.34e-05, 0.9536, 0.02773, 0.9536, 0.02773, 0.9999, 4.34e-05, 0.9999, 4.34e-05, 0.9536, 0.02773, 0.9536, 0.02773, 0.9999, 4.34e-05, 0.9999, 4.34e-05, 0.9536, 0.02773, 0.9536, 0.02773, 0.9999, 4.34e-05, 0.9999, 4.339e-05, 0.9536, 0.02773, 0.9536, 0.02773, 0.9999, 4.339e-05, 0.9999, 4.34e-05, 0.9536, 0.02773, 0.9536, 0.02773, 0.9999, 4.34e-05, 0.9999, 4.34e-05, 0.9536, 0.02773, 0.9536, 0.02773, 0.9999, 4.34e-05, 0.9999, 4.34e-05, 0.9536, 0.02773, 0.9536, 0.02773, 0.9999, 4.34e-05, 0.9999, 4.34e-05, 0.9536, 0.02773, 0.9536, 0.02773, 0.9999, 4.34e-05, 0.9999, 4.34e-05, 0.9536, 0.02773, 0.9536, 0.02773, 0.9999, 4.34e-05, 0.9999, 4.34e-05, 0.9536, 0.02773, 0.9536, 0.02773, 0.9999, 4.34e-05, 0.9999, 4.34e-05, 0.9536, 0.02773, 0.9536, 0.02773, 0.9999, 4.34e-05, 0.9999, 4.34e-05, 0.9536, 0.02773, 0.9536, 0.02773, 0.9999, 4.34e-05, 0.9999, 4.339e-05, 0.9536, 0.02773, 0.9536, 0.02773, 0.9999, 4.339e-05, 0.9999, 4.34e-05, 0.9536, 0.02773, 0.9536, 0.02773, 0.9999, 4.34e-05, 0.9999, 4.34e-05, 0.9536, 0.02773, 0.9536, 0.02773, 0.9999, 4.34e-05, 0.9999, 4.338e-05, 0.9536, 0.02773, 0.9536, 0.02773, 0.9999, 4.338e-05, 0.9999, 4.34e-05, 0.9536, 0.02773, 0.9536, 0.02773, 0.9999, 4.34e-05, 0.9999, 4.34e-05, 0.9536, 0.02773, 0.9536, 0.02773, 0.9999, 4.34e-05, 0.9999, 4.34e-05, 0.9536, 0.02773, 0.9536, 0.02773, 0.9999, 4.34e-05, 0.9999, 4.34e-05, 0.9536, 0.02773, 0.9536, 0.02773, 0.9999, 4.34e-05, 0.9999, 4.34e-05, 0.9536, 0.02773, 0.9536, 0.02773, 0.9999, 4.34e-05, 0.9999, 4.34e-05, 0.9536, 0.02773, 0.9536, 0.02773, 0.9999, 4.34e-05, 0.9999, 4.338e-05, 0.9536, 0.02773, 0.9536, 0.02773, 0.9999, 4.338e-05, 0.9999, 4.34e-05, 0.9536, 0.02773, 0.9536, 0.02773, 0.9999, 4.34e-05, 0.9999, 4.34e-05, 0.9536, 0.02773, 0.9536, 0.02773, 0.9999, 4.34e-05, 0.9999, 4.34e-05, 0.9536, 0.02773, 0.9536, 0.02773, 0.9999, 4.34e-05, 0.9999, 4.34e-05, 0.9536, 0.02773, 0.9536, 0.02773, 0.9999, 4.34e-05, 0.9999, 4.34e-05, 0.9536, 0.02773, 0.9536, 0.02773, 0.9999, 4.34e-05, 0.9999, 4.34e-05, 0.9536, 0.02773, 0.9536, 0.02773, 0.9999, 4.34e-05, 0.9999, 4.34e-05, 0.9536, 0.02773, 0.9536, 0.02773, 0.9999, 4.34e-05, 0.9999, 4.34e-05, 0.9536, 0.02773, 0.9536, 0.02773, 0.9999, 4.34e-05, 0.9999, 4.34e-05, 0.9536, 0.02773, 0.9536, 0.02773, 0.9999, 4.34e-05, 0.9999, 4.34e-05, 0.9536, 0.02773, 0.9536, 0.02773, 0.9999, 4.34e-05, 0.9999, 4.34e-05, 0.9536, 0.02773, 0.9536, 0.02773, 0.9999, 4.34e-05, 0.9999, 0.02773, 0.9536, 4.34e-05, 0.9536, 4.34e-05, 0.9536, 0.02773, 0.9536, 0.02773, 0.9536, 4.34e-05, 0.9536, 4.34e-05, 0.9536, 0.02773, 0.9536, 0.02773, 0.9536, 4.34e-05, 0.9536, 4.34e-05, 0.9536, 0.02773, 0.9536, 0.02773, 0.9536, 4.34e-05, 0.9536, 4.34e-05, 0.9536, 0.02773, 0.9536, 0.02773, 0.9536, 4.34e-05, 0.9536, 4.34e-05, 0.9536, 0.02773, 0.9536, 0.02773, 0.9536, 4.34e-05, 0.9536, 4.34e-05, 0.9536, 0.02773, 0.9536, 0.02773, 0.9536, 4.34e-05, 0.9536, 4.34e-05, 0.9536, 0.02773, 0.9536, 0.02773, 0.9536, 4.34e-05, 0.9536, 4.34e-05, 0.9536, 0.02773, 0.9536, 0.02773, 0.9536, 4.34e-05, 0.9536, 4.34e-05, 0.9536, 0.02773, 0.9536, 0.02773, 0.9536, 4.34e-05, 0.9536, 4.34e-05, 0.9536, 0.02773, 0.9536, 0.02773, 0.9536, 4.338e-05, 0.9536, 4.338e-05, 0.9536, 0.02773, 0.9536, 0.02773, 0.9536, 4.34e-05, 0.9536, 4.34e-05, 0.9536, 0.02773, 0.9536, 0.02773, 0.9536, 4.34e-05, 0.9536, 4.34e-05, 0.9536, 0.02773, 0.9536, 0.02773, 0.9536, 4.34e-05, 0.9536, 4.34e-05, 0.9536, 0.02773, 0.9536, 0.02773, 0.9536, 4.34e-05, 0.9536, 4.34e-05, 0.9536, 0.02773, 0.9536, 0.02773, 0.9536, 4.34e-05, 0.9536, 4.34e-05, 0.9536, 0.02773, 0.9536, 0.02773, 0.9536, 4.34e-05, 0.9536, 4.34e-05, 0.9536, 0.02773, 0.9536, 0.02773, 0.9536, 4.339e-05, 0.9536, 4.339e-05, 0.9536, 0.02773, 0.9536, 0.02773, 0.9536, 4.339e-05, 0.9536, 4.339e-05, 0.9536, 0.02773, 0.9536, 0.02773, 0.9536, 4.34e-05, 0.9536, 4.34e-05, 0.9536, 0.02773, 0.9536, 0.02773, 0.9536, 4.34e-05, 0.9536, 4.34e-05, 0.9536, 0.02773, 0.9536, 0.02773, 0.9536, 4.34e-05, 0.9536, 4.34e-05, 0.9536, 0.02773, 0.9536, 0.02773, 0.9536, 4.34e-05, 0.9536, 4.34e-05, 0.9536, 0.02773, 0.9536, 0.02773, 0.9536, 4.34e-05, 0.9536, 4.34e-05, 0.9536, 0.02773, 0.9536, 0.02773, 0.9536, 4.34e-05, 0.9536, 4.34e-05, 0.9536, 0.02773, 0.9536, 0.02773, 0.9536, 4.339e-05, 0.9536, 4.339e-05, 0.9536, 0.02773, 0.9536, 0.02773, 0.9536, 4.34e-05, 0.9536, 4.34e-05, 0.9536, 0.02773, 0.9536, 0.02773, 0.9536, 4.34e-05, 0.9536, 4.34e-05, 0.9536, 0.02773, 0.9536, 0.02773, 0.9536, 4.34e-05, 0.9536, 4.34e-05, 0.9536, 0.02773, 0.9536, 0.02773, 0.9536, 4.34e-05, 0.9536, 4.34e-05, 0.9536, 0.02773, 0.9536, 0.02773, 0.9536, 4.34e-05, 0.9536, 4.34e-05, 0.9536, 0.02773, 0.9536, 0.02773, 0.9536, 4.34e-05, 0.9536, 4.34e-05, 0.9536, 0.02773, 0.9536, 0.02773, 0.9536, 4.34e-05, 0.9536, 4.34e-05, 0.9536, 0.02773, 0.9536, 0.02773, 0.9536, 4.34e-05, 0.9536, 4.34e-05, 0.9536, 0.02773, 0.9536, 0.02773, 0.9536, 4.34e-05, 0.9536, 4.34e-05, 0.9536, 0.02773, 0.9536, 0.02773, 0.9536, 4.34e-05, 0.9536, 4.34e-05, 0.9536, 0.02773, 0.9536, 0.02773, 0.9536, 4.338e-05, 0.9536, 4.338e-05, 0.9536, 0.02773, 0.9536, 0.02773, 0.9536, 4.34e-05, 0.9536, 4.34e-05, 0.9536, 0.02773, 0.9536, 4.34e-05, 0.9536, 0.02773, 0.9536, 0.02773, 0.9999, 4.34e-05, 0.9999, 4.339e-05, 0.9536, 0.02773, 0.9536, 0.02773, 0.9999, 4.339e-05, 0.9999, 4.339e-05, 0.9536, 0.02773, 0.9536, 0.02773, 0.9999, 4.339e-05, 0.9999, 4.34e-05, 0.9536, 0.02773, 0.9536, 0.02773, 0.9999, 4.34e-05, 0.9999, 4.34e-05, 0.9536, 0.02773, 0.9536, 0.02773, 0.9999, 4.34e-05, 0.9999, 4.34e-05, 0.9536, 0.02773, 0.9536, 0.02773, 0.9999, 4.34e-05, 0.9999, 4.34e-05, 0.9536, 0.02773, 0.9536, 0.02773, 0.9999, 4.34e-05, 0.9999, 4.34e-05, 0.9536, 0.02773, 0.9536, 0.02773, 0.9999, 4.34e-05, 0.9999, 4.34e-05, 0.9536, 0.02773, 0.9536, 0.02773, 0.9999, 4.34e-05, 0.9999, 4.34e-05, 0.9536, 0.02773, 0.9536, 0.02773, 0.9999, 4.34e-05, 0.9999, 4.34e-05, 0.9536, 0.02773, 0.9536, 0.02773, 0.9999, 4.34e-05, 0.9999, 4.34e-05, 0.9536, 0.02773, 0.9536, 0.02773, 0.9999, 4.34e-05, 0.9999, 4.342e-05, 0.9536, 0.02773, 0.9536, 0.02773, 0.9999, 4.342e-05, 0.9999, 4.34e-05, 0.9536, 0.02773, 0.9536, 0.02773, 0.9999, 4.34e-05, 0.9999, 4.34e-05, 0.9536, 0.02773, 0.9536, 0.02773, 0.9999, 4.34e-05, 0.9999, 4.34e-05, 0.9536, 0.02773, 0.9536, 0.02773, 0.9999, 4.34e-05, 0.9999, 4.34e-05, 0.9536, 0.02773, 0.9536, 0.02773, 0.9999, 4.34e-05, 0.9999, 4.34e-05, 0.9536, 0.02773, 0.9536, 0.02773, 0.9999, 4.34e-05, 0.9999, 4.34e-05, 0.9536, 0.02773, 0.9536, 0.02773, 0.9999, 4.34e-05, 0.9999, 4.34e-05, 0.9536, 0.02773, 0.9536, 0.02773, 0.9999, 4.34e-05, 0.9999, 4.34e-05, 0.9536, 0.02773, 0.9536, 0.02773, 0.9999, 4.34e-05, 0.9999, 4.34e-05, 0.9536, 0.02773, 0.9536, 0.02773, 0.9999, 4.34e-05, 0.9999, 4.34e-05, 0.9536, 0.02773, 0.9536, 0.02773, 0.9999, 4.34e-05, 0.9999, 4.34e-05, 0.9536, 0.02773, 0.9536, 0.02773, 0.9999, 4.34e-05, 0.9999, 4.34e-05, 0.9536, 0.02773, 0.9536, 0.02773, 0.9999, 4.34e-05, 0.9999, 4.339e-05, 0.9536, 0.02773, 0.9536, 0.02773, 0.9999, 4.339e-05, 0.9999, 4.34e-05, 0.9536, 0.02773, 0.9536, 0.02773, 0.9999, 4.34e-05, 0.9999, 4.341e-05, 0.9536, 0.02773, 0.9536, 0.02773, 0.9999, 4.341e-05, 0.9999, 4.34e-05, 0.9536, 0.02773, 0.9536, 0.02773, 0.9999, 4.34e-05, 0.9999, 4.34e-05, 0.9536, 0.02773, 0.9536, 0.02773, 0.9999, 4.34e-05, 0.9999, 4.34e-05, 0.9536, 0.02773, 0.9536, 0.02773, 0.9999, 4.34e-05, 0.9999, 4.34e-05, 0.9536, 0.02773, 0.9536, 0.02773, 0.9999, 4.34e-05, 0.9999, 4.34e-05, 0.9536, 0.02773, 0.9536, 0.02773, 0.9999, 4.34e-05, 0.9999, 4.34e-05, 0.9536, 0.02773, 0.9536, 0.02773, 0.9999, 4.34e-05, 0.9999, 4.34e-05, 0.9536, 0.02773, 0.9536, 0.02773, 0.9999, 4.34e-05, 0.9999, 4.34e-05, 0.9536, 0.02773, 0.9536, 0.02773, 0.9999, 4.34e-05, 0.9999, 4.34e-05, 0.9536, 0.02773, 0.9536, 0.02773, 0.9999, 4.34e-05, 0.9999, 4.34e-05, 0.9536, 0.02773, 0.9536, 0.02773, 0.9999, 4.34e-05, 0.9999, 4.34e-05, 0.9536, 0.02773, 0.9536, 0.02773, 0.9999, 4.34e-05, 0.9999, 4.34e-05, 0.9536, 0.02773, 0.9536, 0.02773, 0.9999, 4.34e-05, 0.9999, 4.34e-05, 0.9536, 0.02773, 0.9536, 0.02773, 0.9999, 4.34e-05, 0.9999, 4.34e-05, 0.9536, 0.02773, 0.9536, 0.02773, 0.9999, 4.34e-05, 0.9999, 4.34e-05, 0.9536, 0.02773, 0.9536, 0.02773, 0.9999, 4.34e-05, 0.9999, 4.34e-05, 0.9536, 0.02773, 0.9536, 0.02773, 0.9999, 4.34e-05, 0.9999, 4.34e-05, 0.9536, 0.02773, 0.9536, 0.02773, 0.9999, 4.34e-05, 0.9999, 4.34e-05, 0.9536, 0.02773, 0.9536, 0.02773, 0.9999, 4.34e-05, 0.9999])
me_cube_003.materials.append(mat_hangarstructure)
me_cube_003.use_remesh_fix_poles = True
me_cube_003.use_remesh_preserve_attributes = False
me_cube_003.use_mirror_vertex_groups = False
me_cube_003.update()

# ---- objects
ob_cube_003 = bpy.data.objects.new('Cube.003', me_cube_003)

# ---- transforms, parenting, visibility, modifiers, constraints
ob_cube_003.location = (-1.0, -3.0, -4.888e-07)
ob_cube_003.lineart.crease_threshold = 0.0

# ---- collection membership
col_collection.objects.link(ob_cube_003)

# ---- scene / render settings (as saved in the file)
scene.frame_start = 1; scene.frame_end = 250; scene.frame_set(1)
scene.render.engine = 'BLENDER_EEVEE_NEXT'
scene.cycles.use_denoising = False
scene.cycles.samples = 128
scene.cycles.sampling_pattern = 'TABULATED_SOBOL'
scene.cycles.use_adaptive_sampling = False
scene.cycles.use_light_tree = False
scene.eevee.taa_samples = 1
scene.eevee.use_taa_reprojection = False
scene.view_settings.view_transform = 'Standard'
bpy.context.view_layer.update()

# ---- added for rendering (the .blend has no active camera): camera
cam_auto = bpy.data.cameras.new('AutoCamera')
cam_auto.lens = 50.0
cam_auto.sensor_width = 36.0
cam_auto.clip_end = 1000.0
ob_auto_camera = bpy.data.objects.new('AutoCamera', cam_auto)
scene.collection.objects.link(ob_auto_camera)
ob_auto_camera.location = (8.86296, -10.5971, 5.88713)
ob_auto_camera.rotation_euler = (1.09748, -7.21219e-08, 0.694738)
scene.camera = ob_auto_camera
bpy.context.view_layer.update()

